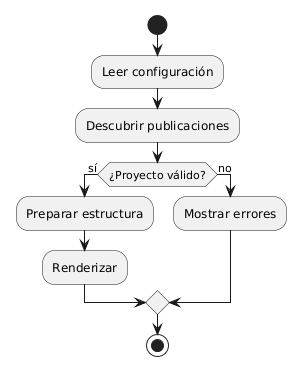

The diagram above was rendered by PlantUML. Its source (embedded in the PNG):
@startuml
start

:Leer configuración;
:Descubrir publicaciones;

if (¿Proyecto válido?) then (sí)
  :Preparar estructura;
  :Renderizar;
else (no)
  :Mostrar errores;
endif

stop
@enduml